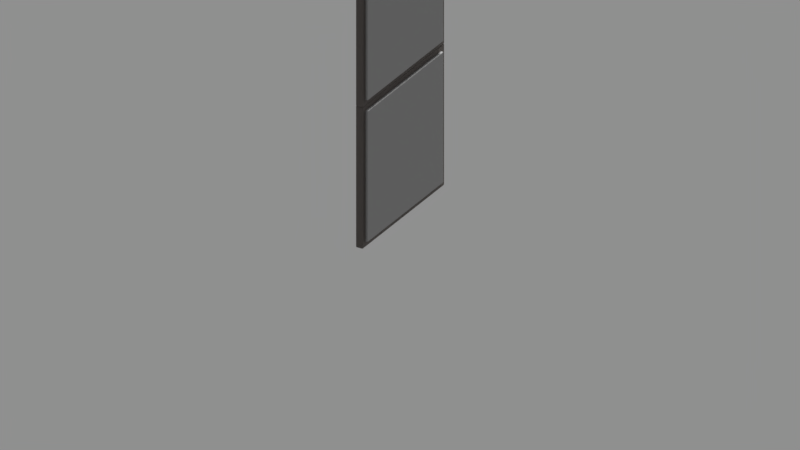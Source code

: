 # Source: human_futuristic_wall_padded.blend  (saved by Blender 2.79.0; exported with 4.5.12 LTS)
import bpy
from mathutils import Matrix  # noqa: F401  (used for matrix-valued properties, if any)

bpy.ops.wm.read_factory_settings(use_empty=True)
scene = bpy.context.scene
scene.name = 'Scene'

# ---- collections
col_collection_1 = bpy.data.collections.new('Collection 1'); scene.collection.children.link(col_collection_1)

# ---- materials (node trees are filled in below, after node groups)
mat_etal__brushed_dark_gray = bpy.data.materials.new('Μetal, brushed,dark gray')
mat_etal__brushed_dark_gray.alpha_threshold = 0.0
mat_etal__brushed_dark_gray.diffuse_color = (0.214, 0.214, 0.214, 1.0)
mat_etal__brushed_dark_gray.roughness = 0.5
mat_etal__brushed_dark_gray.line_color = (0.0, 0.0, 0.0, 1.0)
mat_plastic__gray = bpy.data.materials.new('Plastic, gray')
mat_plastic__gray.alpha_threshold = 0.0
mat_plastic__gray.diffuse_color = (0.6329, 0.6329, 0.6329, 1.0)
mat_plastic__gray.roughness = 0.5
mat_plastic__gray.line_color = (0.0, 0.0, 0.0, 1.0)

# ---- material node trees
mat_etal__brushed_dark_gray.use_nodes = True; mat_etal__brushed_dark_gray.node_tree.nodes.clear()
_N = mat_etal__brushed_dark_gray.node_tree.nodes; _L = mat_etal__brushed_dark_gray.node_tree.links
n0 = _N.new('ShaderNodeOutputMaterial'); n0.name = 'Material Output'; n0.location = (274, 239)
n1 = _N.new('ShaderNodeBsdfPrincipled'); n1.name = 'Principled BSDF'; n1.location = (63, 643)
n1.width = 150
n1.subsurface_method = 'BURLEY'
n1.inputs[1].default_value = 1.0
n1.inputs[3].default_value = 1.45
n1.inputs[9].default_value = (1.0, 1.0, 1.0)
n2 = _N.new('ShaderNodeRGB'); n2.name = 'RGB'; n2.location = (-171, 640)
n2.outputs[0].default_value = (0.2092, 0.1877, 0.1748, 1.0)
n3 = _N.new('ShaderNodeHueSaturation'); n3.name = 'Hue Saturation Value'; n3.location = (55, 106)
n3.inputs[2].default_value = 0.1
n4 = _N.new('ShaderNodeTexWave'); n4.name = 'Wave Texture'; n4.location = (-168, 98)
n4.bands_direction = 'DIAGONAL'
n4.rings_direction = 'SPHERICAL'
n4.inputs[1].default_value = 75.0
n4.inputs[6].default_value = 1.571
n5 = _N.new('ShaderNodeMapping'); n5.name = 'Mapping'; n5.location = (-458, 130)
n5.inputs[2].default_value = (0.0, 0.7854, 0.0)
n6 = _N.new('ShaderNodeTexCoord'); n6.name = 'Texture Coordinate'; n6.location = (-668, 113)
n7 = _N.new('ShaderNodeDisplacement'); n7.name = 'Displacement'; n7.location = (0, 0)
n7.inputs[1].default_value = 0.0
n7.inputs[2].default_value = 0.1
_L.new(n2.outputs[0], n1.inputs[0])
_L.new(n1.outputs[0], n0.inputs[0])
_L.new(n4.outputs[0], n3.inputs[4])
_L.new(n5.outputs[0], n4.inputs[0])
_L.new(n6.outputs[0], n5.inputs[0])
_L.new(n3.outputs[0], n7.inputs[0])
_L.new(n7.outputs[0], n0.inputs[2])
n0.is_active_output = True
mat_plastic__gray.use_nodes = True; mat_plastic__gray.node_tree.nodes.clear()
_N = mat_plastic__gray.node_tree.nodes; _L = mat_plastic__gray.node_tree.links
n0 = _N.new('ShaderNodeOutputMaterial'); n0.name = 'Material Output'; n0.location = (282, 201)
n1 = _N.new('ShaderNodeBsdfPrincipled'); n1.name = 'Principled BSDF'; n1.location = (-31, 380)
n1.width = 150
n1.subsurface_method = 'BURLEY'
n1.inputs[0].default_value = (0.3196, 0.3196, 0.3196, 1.0)
n1.inputs[2].default_value = 0.7
n1.inputs[3].default_value = 1.45
n1.inputs[9].default_value = (1.0, 1.0, 1.0)
_L.new(n1.outputs[0], n0.inputs[0])
n0.is_active_output = True

# ---- world
world_world = bpy.data.worlds.new('World'); scene.world = world_world
world_world.color = (0.277, 0.277, 0.277)
world_world.use_sun_shadow = False
world_world.sun_shadow_jitter_overblur = 0.0
world_world.cycles.sampling_method = 'MANUAL'

# ---- cameras
cam_camera = bpy.data.cameras.new('Camera')
cam_camera.type = 'ORTHO'
cam_camera.sensor_fit = 'HORIZONTAL'
cam_camera.clip_end = 100.0
cam_camera.lens = 35.0
cam_camera.sensor_width = 22.2
cam_camera.sensor_height = 14.7
cam_camera.ortho_scale = 5.0
cam_camera.display_size = 2.0
cam_camera.dof.focus_distance = 0.0

# ---- lights
light_sun = bpy.data.lights.new('Sun', 'SUN')
light_sun.transmission_factor = 0.0
light_sun.angle = 0.1993
light_sun.energy = 5.0
light_sun.shadow_buffer_clip_start = 0.5
light_sun.shadow_soft_size = 0.1
light_sun.shadow_cascade_max_distance = 1000.0

# ---- meshes
me_cube_021 = bpy.data.meshes.new('Cube.021')
me_cube_021.from_pydata([(-0.025, -0.5, 0.0), (-0.025, -0.5, 1.0), (-0.025, 0.5, 0.0), (-0.025, 0.5, 1.0), (0.025, -0.4631, 0.03687), (0.025, -0.4631, 0.9631), (0.025, 0.4631, 0.03687), (0.025, 0.4631, 0.9631), (0.025, 0.5, 1.0), (0.025, 0.5, 0.0), (0.025, -0.5, 0.0), (0.025, -0.5, 1.0), (0.04006, 0.4631, 0.9631), (0.04006, 0.4631, 0.03687), (0.04006, -0.4631, 0.03687), (0.04006, -0.4631, 0.9631)], [], [(0, 1, 3, 2), (2, 3, 8, 9), (5, 4, 14, 15), (10, 11, 1, 0), (2, 9, 10, 0), (8, 3, 1, 11), (7, 6, 9, 8), (6, 4, 10, 9), (5, 7, 8, 11), (4, 5, 11, 10), (13, 12, 15, 14), (4, 6, 13, 14), (7, 5, 15, 12), (6, 7, 12, 13)])
me_cube_021.polygons.foreach_set('material_index', [0, 0, 1, 0, 0, 0, 0, 0, 0, 0, 1, 1, 1, 1])
me_cube_021.materials.append(None)
me_cube_021.materials.append(None)
me_cube_021.use_remesh_preserve_volume = False
me_cube_021.use_remesh_preserve_attributes = False
me_cube_021.use_mirror_vertex_groups = False
me_cube_021.update()

# ---- objects
ob_camera = bpy.data.objects.new('Camera', cam_camera)
ob_sun = bpy.data.objects.new('Sun', light_sun)
ob_wall__padded_1 = bpy.data.objects.new('Wall, padded 1', me_cube_021)

# ---- transforms, parenting, visibility, modifiers, constraints
ob_camera.location = (5.178, -8.71, 5.3)
ob_camera.rotation_euler = (1.084, 0.0, 0.5364)
ob_camera.lineart.crease_threshold = 0.0
ob_sun.location = (0.0, 5.0, 10.0)
ob_sun.rotation_euler = (-0.4102, -0.0, 0.0)
ob_sun.hide_viewport = True
ob_sun.lineart.crease_threshold = 0.0
ob_wall__padded_1.location = (0.0, 0.0, 4.768e-07)
ob_wall__padded_1.lineart.crease_threshold = 0.0
ob_wall__padded_1.material_slots[0].link = 'OBJECT'; ob_wall__padded_1.material_slots[0].material = mat_etal__brushed_dark_gray
ob_wall__padded_1.material_slots[1].link = 'OBJECT'; ob_wall__padded_1.material_slots[1].material = mat_plastic__gray
_m = ob_wall__padded_1.modifiers.new('Array', 'ARRAY')
_m.count = 3
_m.constant_offset_displace = (0.0, 0.0, 0.0)
_m.relative_offset_displace = (0.0, 0.0, 1.0)
_m = ob_wall__padded_1.modifiers.new('Bevel', 'BEVEL')
_m.width = 0.005
_m.width_pct = 0.005
_m.segments = 2
_m.limit_method = 'NONE'
_m.spread = 0.0

# ---- collection membership
col_collection_1.objects.link(ob_camera)
col_collection_1.objects.link(ob_sun)
col_collection_1.objects.link(ob_wall__padded_1)

# ---- scene / render settings (as saved in the file)
scene.camera = ob_camera
scene.frame_start = 1; scene.frame_end = 250; scene.frame_set(1)
scene.render.engine = 'CYCLES'
scene.render.resolution_percentage = 50
scene.render.dither_intensity = 0.0
scene.cycles.feature_set = 'EXPERIMENTAL'
scene.cycles.samples = 64
scene.cycles.sampling_pattern = 'TABULATED_SOBOL'
scene.cycles.use_adaptive_sampling = False
scene.cycles.use_light_tree = False
scene.cycles.caustics_reflective = False
scene.cycles.caustics_refractive = False
scene.cycles.blur_glossy = 0.0
scene.cycles.max_bounces = 2
scene.cycles.diffuse_bounces = 2
scene.cycles.glossy_bounces = 2
scene.cycles.transmission_bounces = 2
scene.cycles.volume_bounces = 2
scene.cycles.transparent_max_bounces = 2
scene.cycles.use_animated_seed = True
scene.cycles.sample_clamp_indirect = 0.0
scene.view_settings.view_transform = 'Standard'
bpy.context.view_layer.update()
